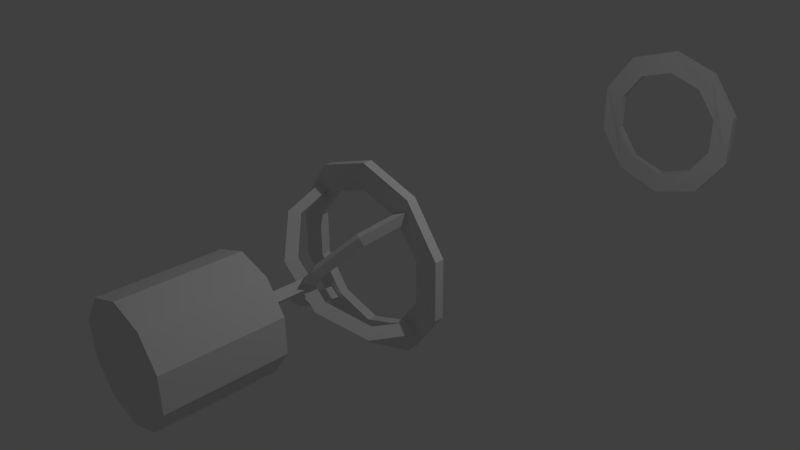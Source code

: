 # Source: filo.blend  (saved by Blender 2.76.0; exported with 4.5.12 LTS)
import bpy
from mathutils import Matrix  # noqa: F401  (used for matrix-valued properties, if any)

bpy.ops.wm.read_factory_settings(use_empty=True)
scene = bpy.context.scene
scene.name = 'Scene'

# ---- collections
col_collection_1 = bpy.data.collections.new('Collection 1'); scene.collection.children.link(col_collection_1)

# ---- world
world_world = bpy.data.worlds.new('World'); scene.world = world_world
world_world.color = (0.05088, 0.05088, 0.05088)
world_world.use_sun_shadow = False
world_world.sun_shadow_jitter_overblur = 0.0
world_world.cycles.sampling_method = 'MANUAL'
world_world.cycles.sample_map_resolution = 256

# ---- cameras
cam_camera = bpy.data.cameras.new('Camera')
cam_camera.clip_end = 100.0
cam_camera.lens = 35.0
cam_camera.sensor_width = 32.0
cam_camera.sensor_height = 18.0
cam_camera.ortho_scale = 7.314
cam_camera.dof.focus_distance = 0.0
cam_camera.dof.aperture_fstop = 128.0

# ---- lights
light_lamp_001 = bpy.data.lights.new('Lamp.001', 'POINT')
light_lamp_001.transmission_factor = 0.0
light_lamp_001.cutoff_distance = 30.0
light_lamp_001.energy = 100.0
light_lamp_001.shadow_buffer_clip_start = 1.001
light_lamp_001.shadow_soft_size = 0.1
light_lamp_001.shadow_maximum_resolution = 0.006
light_lamp_001.use_absolute_resolution = True
light_lamp_001.cycles.use_multiple_importance_sampling = False
light_lamp = bpy.data.lights.new('Lamp', 'POINT')
light_lamp.transmission_factor = 0.0
light_lamp.cutoff_distance = 30.0
light_lamp.energy = 100.0
light_lamp.shadow_buffer_clip_start = 1.001
light_lamp.shadow_soft_size = 0.1
light_lamp.shadow_maximum_resolution = 0.006
light_lamp.use_absolute_resolution = True
light_lamp.cycles.use_multiple_importance_sampling = False

# ---- meshes
me_cylinder_005 = bpy.data.meshes.new('Cylinder.005')
me_cylinder_005.from_pydata([(0.0, 0.5, -0.5), (0.0, 0.5, 0.5), (0.2939, 0.4045, -0.5), (0.2939, 0.4045, 0.5), (0.4755, 0.1545, -0.5), (0.4755, 0.1545, 0.5), (0.4755, -0.1545, -0.5), (0.4755, -0.1545, 0.5), (0.2939, -0.4045, -0.5), (0.2939, -0.4045, 0.5), (-4.371e-08, -0.5, -0.5), (-4.371e-08, -0.5, 0.5), (-0.2939, -0.4045, -0.5), (-0.2939, -0.4045, 0.5), (-0.4755, -0.1545, -0.5), (-0.4755, -0.1545, 0.5), (-0.4755, 0.1545, -0.5), (-0.4755, 0.1545, 0.5), (-0.2939, 0.4045, -0.5), (-0.2939, 0.4045, 0.5)], [], [(0, 1, 3, 2), (2, 3, 5, 4), (4, 5, 7, 6), (6, 7, 9, 8), (8, 9, 11, 10), (10, 11, 13, 12), (12, 13, 15, 14), (14, 15, 17, 16), (3, 1, 19, 17, 15, 13, 11, 9, 7, 5), (18, 19, 1, 0), (16, 17, 19, 18), (0, 2, 4, 6, 8, 10, 12, 14, 16, 18)])
me_cylinder_005.use_remesh_preserve_volume = False
me_cylinder_005.use_remesh_preserve_attributes = False
me_cylinder_005.use_mirror_vertex_groups = False
me_cylinder_005.update()
me_cylinder_003 = bpy.data.meshes.new('Cylinder.003')
me_cylinder_003.from_pydata([(0.0, 0.1, -0.5), (0.0, 0.1, 0.5), (0.1, -4.371e-09, -0.5), (0.1, -4.371e-09, 0.5), (-8.742e-09, -0.1, -0.5), (-8.742e-09, -0.1, 0.5), (-0.1, 1.192e-09, -0.5), (-0.1, 1.192e-09, 0.5)], [], [(0, 1, 3, 2), (2, 3, 5, 4), (3, 1, 7, 5), (6, 7, 1, 0), (4, 5, 7, 6), (0, 2, 4, 6)])
me_cylinder_003.use_remesh_preserve_volume = False
me_cylinder_003.use_remesh_preserve_attributes = False
me_cylinder_003.use_mirror_vertex_groups = False
me_cylinder_003.update()
me_torus_001 = bpy.data.meshes.new('Torus.001')
me_torus_001.from_pydata([(-1.19, 0.0, 0.0), (-0.9627, -0.6995, 0.0), (-0.8414, -0.6113, 0.0866), (-1.04, 0.0, 0.0866), (-1.04, 0.0, -0.0866), (-0.8414, -0.6113, -0.0866), (-0.3677, -1.132, 0.0), (-0.3214, -0.9891, 0.0866), (-0.3214, -0.9891, -0.0866), (0.3677, -1.132, 0.0), (0.3214, -0.9891, 0.0866), (0.3214, -0.9891, -0.0866), (0.9627, -0.6995, 0.0), (0.8414, -0.6113, 0.0866), (0.8414, -0.6113, -0.0866), (1.19, 0.0, 0.0), (1.04, 0.0, 0.0866), (1.04, 0.0, -0.0866)], [], [(0, 1, 2, 3), (4, 5, 1, 0), (1, 6, 7, 2), (3, 2, 5, 4), (5, 8, 6, 1), (6, 9, 10, 7), (2, 7, 8, 5), (8, 11, 9, 6), (9, 12, 13, 10), (7, 10, 11, 8), (11, 14, 12, 9), (12, 15, 16, 13), (10, 13, 14, 11), (14, 17, 15, 12), (13, 16, 17, 14), (17, 16, 15), (4, 0, 3)])
me_torus_001.use_remesh_preserve_volume = False
me_torus_001.use_remesh_preserve_attributes = False
me_torus_001.use_mirror_vertex_groups = False
me_torus_001.update()
me_cylinder = bpy.data.meshes.new('Cylinder')
me_cylinder.from_pydata([(0.0, 1.0, -0.05), (1.323e-23, 1.0, 0.05), (0.5878, 0.809, 0.05), (0.5878, 0.809, -0.05), (-0.6848, -0.2225, -0.03502), (-0.4232, -0.5825, -0.04074), (-6.294e-08, -0.72, -0.05), (-8.742e-08, -1.0, -0.05), (-0.5878, -0.809, -0.05), (-0.9511, -0.309, -0.05), (-0.9511, 0.309, -0.05), (-0.5878, 0.809, -0.05), (1.323e-23, 0.72, -0.05), (-0.4232, 0.5825, -0.04074), (-0.6848, 0.2225, -0.03502), (0.9511, 0.309, -0.05), (0.9511, -0.309, -0.05), (0.5878, -0.809, -0.05), (0.4232, -0.5825, -0.05926), (0.6848, -0.2225, -0.06498), (0.6848, 0.2225, -0.06498), (0.4232, 0.5825, -0.05926), (-0.5878, 0.809, 0.05), (1.323e-23, 0.72, 0.05), (0.4232, 0.5825, 0.04074), (0.6848, 0.2225, 0.03502), (0.6848, -0.2225, 0.03502), (0.4232, -0.5825, 0.04074), (-6.294e-08, -0.72, 0.05), (-8.742e-08, -1.0, 0.05), (0.5878, -0.809, 0.05), (0.9511, -0.309, 0.05), (0.9511, 0.309, 0.05), (-0.6848, -0.2225, 0.06498), (-0.6848, 0.2225, 0.06498), (-0.4232, 0.5825, 0.05926), (-0.9511, 0.309, 0.05), (-0.9511, -0.309, 0.05), (-0.5878, -0.809, 0.05), (-0.4232, -0.5825, 0.05926)], [], [(0, 1, 2, 3), (4, 5, 6, 7, 8, 9, 10, 11, 0, 12, 13, 14), (12, 0, 3, 15, 16, 17, 7, 6, 18, 19, 20, 21), (11, 22, 1, 0), (23, 24, 25, 26, 27, 28, 29, 30, 31, 32, 2, 1), (33, 34, 35, 23, 1, 22, 36, 37, 38, 29, 28, 39), (3, 2, 32, 15), (15, 32, 31, 16), (16, 31, 30, 17), (17, 30, 29, 7), (7, 29, 38, 8), (8, 38, 37, 9), (9, 37, 36, 10), (10, 36, 22, 11), (12, 21, 24, 23), (13, 12, 23, 35), (21, 20, 25, 24), (14, 13, 35, 34), (20, 19, 26, 25), (4, 14, 34, 33), (19, 18, 27, 26), (5, 4, 33, 39), (18, 6, 28, 27), (6, 5, 39, 28)])
me_cylinder.use_remesh_preserve_volume = False
me_cylinder.use_remesh_preserve_attributes = False
me_cylinder.use_mirror_vertex_groups = False
me_cylinder.update()
me_cylinder_002 = bpy.data.meshes.new('Cylinder.002')
me_cylinder_002.from_pydata([(0.0, 1.0, -0.05), (1.323e-23, 1.0, 0.05), (0.5878, 0.809, 0.05), (0.5878, 0.809, -0.05), (-0.6848, -0.2225, -0.03502), (-0.4232, -0.5825, -0.04074), (-6.294e-08, -0.72, -0.05), (-8.742e-08, -1.0, -0.05), (-0.5878, -0.809, -0.05), (-0.9511, -0.309, -0.05), (-0.9511, 0.309, -0.05), (-0.5878, 0.809, -0.05), (1.323e-23, 0.72, -0.05), (-0.4232, 0.5825, -0.04074), (-0.6848, 0.2225, -0.03502), (0.9511, 0.309, -0.05), (0.9511, -0.309, -0.05), (0.5878, -0.809, -0.05), (0.4232, -0.5825, -0.05926), (0.6848, -0.2225, -0.06498), (0.6848, 0.2225, -0.06498), (0.4232, 0.5825, -0.05926), (-0.5878, 0.809, 0.05), (1.323e-23, 0.72, 0.05), (0.4232, 0.5825, 0.04074), (0.6848, 0.2225, 0.03502), (0.6848, -0.2225, 0.03502), (0.4232, -0.5825, 0.04074), (-6.294e-08, -0.72, 0.05), (-8.742e-08, -1.0, 0.05), (0.5878, -0.809, 0.05), (0.9511, -0.309, 0.05), (0.9511, 0.309, 0.05), (-0.6848, -0.2225, 0.06498), (-0.6848, 0.2225, 0.06498), (-0.4232, 0.5825, 0.05926), (-0.9511, 0.309, 0.05), (-0.9511, -0.309, 0.05), (-0.5878, -0.809, 0.05), (-0.4232, -0.5825, 0.05926)], [], [(0, 1, 2, 3), (4, 5, 6, 7, 8, 9, 10, 11, 0, 12, 13, 14), (12, 0, 3, 15, 16, 17, 7, 6, 18, 19, 20, 21), (11, 22, 1, 0), (23, 24, 25, 26, 27, 28, 29, 30, 31, 32, 2, 1), (33, 34, 35, 23, 1, 22, 36, 37, 38, 29, 28, 39), (3, 2, 32, 15), (15, 32, 31, 16), (16, 31, 30, 17), (17, 30, 29, 7), (7, 29, 38, 8), (8, 38, 37, 9), (9, 37, 36, 10), (10, 36, 22, 11), (12, 21, 24, 23), (13, 12, 23, 35), (21, 20, 25, 24), (14, 13, 35, 34), (20, 19, 26, 25), (4, 14, 34, 33), (19, 18, 27, 26), (5, 4, 33, 39), (18, 6, 28, 27), (6, 5, 39, 28)])
me_cylinder_002.use_remesh_preserve_volume = False
me_cylinder_002.use_remesh_preserve_attributes = False
me_cylinder_002.use_mirror_vertex_groups = False
me_cylinder_002.update()
me_torus_002 = bpy.data.meshes.new('Torus.002')
me_torus_002.from_pydata([(-1.19, 0.0, 0.0), (-0.9627, -0.6995, 0.0), (-0.8414, -0.6113, 0.0866), (-1.04, 0.0, 0.0866), (-1.04, 0.0, -0.0866), (-0.8414, -0.6113, -0.0866), (-0.3677, -1.132, 0.0), (-0.3214, -0.9891, 0.0866), (-0.3214, -0.9891, -0.0866), (0.3677, -1.132, 0.0), (0.3214, -0.9891, 0.0866), (0.3214, -0.9891, -0.0866), (0.9627, -0.6995, 0.0), (0.8414, -0.6113, 0.0866), (0.8414, -0.6113, -0.0866), (1.19, 0.0, 0.0), (1.04, 0.0, 0.0866), (1.04, 0.0, -0.0866)], [], [(0, 1, 2, 3), (4, 5, 1, 0), (1, 6, 7, 2), (3, 2, 5, 4), (5, 8, 6, 1), (6, 9, 10, 7), (2, 7, 8, 5), (8, 11, 9, 6), (9, 12, 13, 10), (7, 10, 11, 8), (11, 14, 12, 9), (12, 15, 16, 13), (10, 13, 14, 11), (14, 17, 15, 12), (13, 16, 17, 14), (17, 16, 15), (4, 0, 3)])
me_torus_002.use_remesh_preserve_volume = False
me_torus_002.use_remesh_preserve_attributes = False
me_torus_002.use_mirror_vertex_groups = False
me_torus_002.update()

# ---- curves / text
cu_nurbspath = bpy.data.curves.new('NurbsPath', 'CURVE')
cu_nurbspath.dimensions = '3D'
_sp = cu_nurbspath.splines.new('NURBS'); _sp.points.add(1)
_sp.points.foreach_set('co', [0.0, 7.55e-08, 0.0, 1.0, 7.0, 4.53e-07, 0.0, 1.0])
_sp.order_u = 2
_sp.order_v = 0
_sp.use_endpoint_u = True
cu_nurbspath.use_path = True
cu_nurbspath.use_path_clamp = True
cu_nurbspath.bevel_mode = 'OBJECT'
cu_nurbspath.bevel_resolution = 0
cu_nurbspath.fill_mode = 'HALF'

# ---- objects
ob_filo = bpy.data.objects.new('FIlo', None)
ob_weight = bpy.data.objects.new('Weight', me_cylinder_005)
ob_weight_connector = bpy.data.objects.new('Weight Connector', me_cylinder_003)
ob_enclosing_semi_circle_2 = bpy.data.objects.new('Enclosing Semi Circle 2', me_torus_001)
ob_bottom_ring = bpy.data.objects.new('Bottom Ring', me_cylinder)
ob_top_ring = bpy.data.objects.new('Top Ring', me_cylinder_002)
ob_enclosing_semi_circle_1 = bpy.data.objects.new('Enclosing Semi Circle 1', me_torus_002)
ob_lamp_001 = bpy.data.objects.new('Lamp.001', light_lamp_001)
ob_lamp = bpy.data.objects.new('Lamp', light_lamp)
ob_camera = bpy.data.objects.new('Camera', cam_camera)
ob_trianglethickbevel = bpy.data.objects.new('TriangleThickBevel', None)
ob_pipe_path = bpy.data.objects.new('Pipe Path', cu_nurbspath)

# ---- transforms, parenting, visibility, modifiers, constraints
ob_filo.location = (0.002474, -1.556, -0.003811)
ob_filo.empty_image_offset = (0.0, 0.0)
ob_filo.lineart.crease_threshold = 0.0
ob_weight.parent = ob_filo
ob_weight.matrix_parent_inverse = Matrix(((1.0, 1.164e-10, 0.0, -0.002474), (0.0, 1.0, 0.0, 1.496), (0.0, 0.0, 1.0, 0.003811), (0.0, 0.0, 0.0, 1.0)))
ob_weight.location = (-0.001492, -2.65, -0.0008956)
ob_weight.rotation_euler = (-1.571, 0.0, 0.0)
ob_weight.scale = (1.542, 1.542, 1.542)
ob_weight.lineart.crease_threshold = 0.0
ob_weight_connector.parent = ob_filo
ob_weight_connector.matrix_parent_inverse = Matrix(((1.0, 1.164e-10, 0.0, -0.002474), (0.0, 1.0, 0.0, 1.496), (0.0, 0.0, 1.0, 0.003811), (0.0, 0.0, 0.0, 1.0)))
ob_weight_connector.location = (-0.001492, -1.505, -0.0008956)
ob_weight_connector.rotation_euler = (-1.571, 0.0, 0.0)
ob_weight_connector.lineart.crease_threshold = 0.0
ob_enclosing_semi_circle_2.parent = ob_filo
ob_enclosing_semi_circle_2.matrix_parent_inverse = Matrix(((1.0, 1.164e-10, 0.0, -0.002474), (0.0, 1.0, 0.0, 1.496), (0.0, 0.0, 1.0, 0.003811), (0.0, 0.0, 0.0, 1.0)))
ob_enclosing_semi_circle_2.location = (0.0, 0.0, 0.0)
ob_enclosing_semi_circle_2.rotation_euler = (0.0, -0.8727, 0.0)
ob_enclosing_semi_circle_2.lineart.crease_threshold = 0.0
ob_bottom_ring.parent = ob_filo
ob_bottom_ring.matrix_parent_inverse = Matrix(((1.0, 1.164e-10, 0.0, -0.002474), (0.0, 1.0, 0.0, 1.496), (0.0, 0.0, 1.0, 0.003811), (0.0, 0.0, 0.0, 1.0)))
ob_bottom_ring.location = (0.0, 0.0, 0.0)
ob_bottom_ring.rotation_euler = (1.571, 2.22e-16, 2.22e-16)
ob_bottom_ring.scale = (1.3, 1.3, 1.3)
ob_bottom_ring.lineart.crease_threshold = 0.0
ob_top_ring.parent = ob_filo
ob_top_ring.matrix_parent_inverse = Matrix(((1.0, 1.164e-10, 0.0, -0.002474), (0.0, 1.0, 0.0, 1.496), (0.0, 0.0, 1.0, 0.003811), (0.0, 0.0, 0.0, 1.0)))
ob_top_ring.location = (0.0, 7.0, 0.0)
ob_top_ring.rotation_euler = (1.571, 2.22e-16, 2.22e-16)
ob_top_ring.scale = (1.3, 1.3, 1.3)
ob_top_ring.lineart.crease_threshold = 0.0
ob_enclosing_semi_circle_1.parent = ob_filo
ob_enclosing_semi_circle_1.matrix_parent_inverse = Matrix(((1.0, 1.164e-10, 0.0, -0.002474), (0.0, 1.0, 0.0, 1.496), (0.0, 0.0, 1.0, 0.003811), (0.0, 0.0, 0.0, 1.0)))
ob_enclosing_semi_circle_1.location = (0.0, 0.0, 0.0)
ob_enclosing_semi_circle_1.rotation_euler = (8.742e-08, 0.6981, 8.742e-08)
ob_enclosing_semi_circle_1.lineart.crease_threshold = 0.0
ob_lamp_001.location = (4.076, 1.005, 5.904)
ob_lamp_001.rotation_euler = (0.6503, 0.05522, 1.866)
ob_lamp_001.lock_rotations_4d = False
ob_lamp_001.empty_display_type = 'ARROWS'
ob_lamp_001.color = (0.0, 0.0, 0.0, 0.0)
ob_lamp_001.lineart.crease_threshold = 0.0
ob_lamp.location = (4.076, 1.005, 5.904)
ob_lamp.rotation_euler = (0.6503, 0.05522, 1.866)
ob_lamp.lock_rotations_4d = False
ob_lamp.empty_display_type = 'ARROWS'
ob_lamp.color = (0.0, 0.0, 0.0, 0.0)
ob_lamp.lineart.crease_threshold = 0.0
ob_camera.location = (7.481, -6.508, 5.344)
ob_camera.rotation_euler = (1.109, 0.01082, 0.8149)
ob_camera.lock_rotations_4d = False
ob_camera.empty_display_type = 'ARROWS'
ob_camera.color = (0.0, 0.0, 0.0, 0.0)
ob_camera.display_type = 'WIRE'
ob_camera.lineart.crease_threshold = 0.0
ob_trianglethickbevel.location = (0.0, 0.0, 0.0)
ob_pipe_path.parent = ob_filo
ob_pipe_path.matrix_parent_inverse = Matrix(((1.0, 1.164e-10, 0.0, -0.002474), (0.0, 1.0, 0.0, 1.496), (0.0, 0.0, 1.0, 0.003811), (0.0, 0.0, 0.0, 1.0)))
ob_pipe_path.location = (0.0, 0.0, 0.0)
ob_pipe_path.rotation_euler = (0.0, -0.0, 1.571)
ob_pipe_path.lineart.crease_threshold = 0.0
cu_nurbspath.bevel_object = ob_trianglethickbevel

# ---- collection membership
col_collection_1.objects.link(ob_filo)
col_collection_1.objects.link(ob_weight)
col_collection_1.objects.link(ob_weight_connector)
col_collection_1.objects.link(ob_enclosing_semi_circle_2)
col_collection_1.objects.link(ob_bottom_ring)
col_collection_1.objects.link(ob_top_ring)
col_collection_1.objects.link(ob_enclosing_semi_circle_1)
col_collection_1.objects.link(ob_lamp_001)
col_collection_1.objects.link(ob_lamp)
col_collection_1.objects.link(ob_camera)
col_collection_1.objects.link(ob_trianglethickbevel)
col_collection_1.objects.link(ob_pipe_path)

# ---- scene / render settings (as saved in the file)
scene.camera = ob_camera
scene.frame_start = 1; scene.frame_end = 250; scene.frame_set(1)
scene.render.engine = 'BLENDER_EEVEE_NEXT'
scene.render.resolution_percentage = 50
scene.render.dither_intensity = 0.0
scene.cycles.use_denoising = False
scene.cycles.samples = 10
scene.cycles.sampling_pattern = 'TABULATED_SOBOL'
scene.cycles.light_sampling_threshold = 0.0
scene.cycles.use_adaptive_sampling = False
scene.cycles.use_light_tree = False
scene.cycles.blur_glossy = 0.0
scene.cycles.pixel_filter_type = 'GAUSSIAN'
scene.cycles.sample_clamp_indirect = 0.0
scene.view_settings.view_transform = 'Standard'
bpy.context.view_layer.update()
